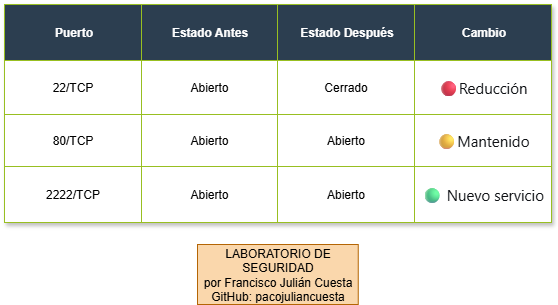

The diagram above was exported from draw.io. Its source (the exported page's mxGraphModel, read from the mxfile embedded in the PNG):
<mxGraphModel dx="697" dy="858" grid="1" gridSize="10" guides="1" tooltips="1" connect="1" arrows="1" fold="1" page="1" pageScale="1" pageWidth="827" pageHeight="1169" math="0" shadow="0">
  <root>
    <mxCell id="0" />
    <mxCell id="1" parent="0" />
    <mxCell id="4-oj74ccPjdFDLS39io7-17" value="Assets" style="childLayout=tableLayout;recursiveResize=0;strokeColor=#98bf21;fillColor=#FFFFFF;shadow=1;" vertex="1" parent="1">
      <mxGeometry x="140" y="120" width="547" height="218" as="geometry" />
    </mxCell>
    <mxCell id="4-oj74ccPjdFDLS39io7-18" style="shape=tableRow;horizontal=0;startSize=0;swimlaneHead=0;swimlaneBody=0;top=0;left=0;bottom=0;right=0;dropTarget=0;collapsible=0;recursiveResize=0;expand=0;fontStyle=0;strokeColor=inherit;fillColor=#ffffff;" vertex="1" parent="4-oj74ccPjdFDLS39io7-17">
      <mxGeometry width="547" height="56" as="geometry" />
    </mxCell>
    <mxCell id="4-oj74ccPjdFDLS39io7-19" value="Puerto" style="connectable=0;recursiveResize=0;strokeColor=inherit;fillColor=#2C3E50;align=center;fontStyle=1;fontColor=#FFFFFF;html=1;" vertex="1" parent="4-oj74ccPjdFDLS39io7-18">
      <mxGeometry width="137" height="56" as="geometry">
        <mxRectangle width="137" height="56" as="alternateBounds" />
      </mxGeometry>
    </mxCell>
    <mxCell id="4-oj74ccPjdFDLS39io7-20" value="Estado Antes" style="connectable=0;recursiveResize=0;strokeColor=inherit;fillColor=#2C3E50;align=center;fontStyle=1;fontColor=#FFFFFF;html=1;" vertex="1" parent="4-oj74ccPjdFDLS39io7-18">
      <mxGeometry x="137" width="136" height="56" as="geometry">
        <mxRectangle width="136" height="56" as="alternateBounds" />
      </mxGeometry>
    </mxCell>
    <mxCell id="4-oj74ccPjdFDLS39io7-21" value="Estado Después" style="connectable=0;recursiveResize=0;strokeColor=inherit;fillColor=#2C3E50;align=center;fontStyle=1;fontColor=#FFFFFF;html=1;" vertex="1" parent="4-oj74ccPjdFDLS39io7-18">
      <mxGeometry x="273" width="137" height="56" as="geometry">
        <mxRectangle width="137" height="56" as="alternateBounds" />
      </mxGeometry>
    </mxCell>
    <mxCell id="4-oj74ccPjdFDLS39io7-38" value="Cambio" style="connectable=0;recursiveResize=0;strokeColor=inherit;fillColor=#2C3E50;align=center;fontStyle=1;fontColor=#FFFFFF;html=1;" vertex="1" parent="4-oj74ccPjdFDLS39io7-18">
      <mxGeometry x="410" width="137" height="56" as="geometry">
        <mxRectangle width="137" height="56" as="alternateBounds" />
      </mxGeometry>
    </mxCell>
    <mxCell id="4-oj74ccPjdFDLS39io7-22" value="" style="shape=tableRow;horizontal=0;startSize=0;swimlaneHead=0;swimlaneBody=0;top=0;left=0;bottom=0;right=0;dropTarget=0;collapsible=0;recursiveResize=0;expand=0;fontStyle=0;strokeColor=inherit;fillColor=#ffffff;" vertex="1" parent="4-oj74ccPjdFDLS39io7-17">
      <mxGeometry y="56" width="547" height="54" as="geometry" />
    </mxCell>
    <mxCell id="4-oj74ccPjdFDLS39io7-23" value="22/TCP" style="connectable=0;recursiveResize=0;strokeColor=inherit;fillColor=inherit;align=center;whiteSpace=wrap;html=1;" vertex="1" parent="4-oj74ccPjdFDLS39io7-22">
      <mxGeometry width="137" height="54" as="geometry">
        <mxRectangle width="137" height="54" as="alternateBounds" />
      </mxGeometry>
    </mxCell>
    <mxCell id="4-oj74ccPjdFDLS39io7-24" value="Abierto" style="connectable=0;recursiveResize=0;strokeColor=inherit;fillColor=inherit;align=center;whiteSpace=wrap;html=1;" vertex="1" parent="4-oj74ccPjdFDLS39io7-22">
      <mxGeometry x="137" width="136" height="54" as="geometry">
        <mxRectangle width="136" height="54" as="alternateBounds" />
      </mxGeometry>
    </mxCell>
    <mxCell id="4-oj74ccPjdFDLS39io7-25" value="Cerrado" style="connectable=0;recursiveResize=0;strokeColor=inherit;fillColor=inherit;align=center;whiteSpace=wrap;html=1;" vertex="1" parent="4-oj74ccPjdFDLS39io7-22">
      <mxGeometry x="273" width="137" height="54" as="geometry">
        <mxRectangle width="137" height="54" as="alternateBounds" />
      </mxGeometry>
    </mxCell>
    <mxCell id="4-oj74ccPjdFDLS39io7-39" value="&lt;span style=&quot;color: rgb(15, 17, 21); font-family: quote-cjk-patch, Inter, system-ui, -apple-system, BlinkMacSystemFont, &amp;quot;Segoe UI&amp;quot;, Roboto, Oxygen, Ubuntu, Cantarell, &amp;quot;Open Sans&amp;quot;, &amp;quot;Helvetica Neue&amp;quot;, sans-serif; font-size: 15px; text-align: start; background-color: rgb(255, 255, 255);&quot;&gt;🔴Reducción&lt;/span&gt;" style="connectable=0;recursiveResize=0;strokeColor=inherit;fillColor=inherit;align=center;whiteSpace=wrap;html=1;" vertex="1" parent="4-oj74ccPjdFDLS39io7-22">
      <mxGeometry x="410" width="137" height="54" as="geometry">
        <mxRectangle width="137" height="54" as="alternateBounds" />
      </mxGeometry>
    </mxCell>
    <mxCell id="4-oj74ccPjdFDLS39io7-26" value="" style="shape=tableRow;horizontal=0;startSize=0;swimlaneHead=0;swimlaneBody=0;top=0;left=0;bottom=0;right=0;dropTarget=0;collapsible=0;recursiveResize=0;expand=0;fontStyle=1;strokeColor=inherit;fillColor=#EAF2D3;" vertex="1" parent="4-oj74ccPjdFDLS39io7-17">
      <mxGeometry y="110" width="547" height="52" as="geometry" />
    </mxCell>
    <mxCell id="4-oj74ccPjdFDLS39io7-27" value="80/TCP" style="connectable=0;recursiveResize=0;strokeColor=inherit;fillColor=#FFFFFF;whiteSpace=wrap;html=1;" vertex="1" parent="4-oj74ccPjdFDLS39io7-26">
      <mxGeometry width="137" height="52" as="geometry">
        <mxRectangle width="137" height="52" as="alternateBounds" />
      </mxGeometry>
    </mxCell>
    <mxCell id="4-oj74ccPjdFDLS39io7-28" value="Abierto" style="connectable=0;recursiveResize=0;strokeColor=inherit;fillColor=#FFFFFF;whiteSpace=wrap;html=1;" vertex="1" parent="4-oj74ccPjdFDLS39io7-26">
      <mxGeometry x="137" width="136" height="52" as="geometry">
        <mxRectangle width="136" height="52" as="alternateBounds" />
      </mxGeometry>
    </mxCell>
    <mxCell id="4-oj74ccPjdFDLS39io7-29" value="Abierto" style="connectable=0;recursiveResize=0;strokeColor=inherit;fillColor=#FFFFFF;whiteSpace=wrap;html=1;" vertex="1" parent="4-oj74ccPjdFDLS39io7-26">
      <mxGeometry x="273" width="137" height="52" as="geometry">
        <mxRectangle width="137" height="52" as="alternateBounds" />
      </mxGeometry>
    </mxCell>
    <mxCell id="4-oj74ccPjdFDLS39io7-40" value="&lt;span style=&quot;color: rgb(15, 17, 21); font-family: quote-cjk-patch, Inter, system-ui, -apple-system, BlinkMacSystemFont, &amp;quot;Segoe UI&amp;quot;, Roboto, Oxygen, Ubuntu, Cantarell, &amp;quot;Open Sans&amp;quot;, &amp;quot;Helvetica Neue&amp;quot;, sans-serif; font-size: 15px; text-align: start; background-color: rgb(255, 255, 255);&quot;&gt;🟡Mantenido&lt;/span&gt;" style="connectable=0;recursiveResize=0;strokeColor=inherit;fillColor=#FFFFFF;whiteSpace=wrap;html=1;" vertex="1" parent="4-oj74ccPjdFDLS39io7-26">
      <mxGeometry x="410" width="137" height="52" as="geometry">
        <mxRectangle width="137" height="52" as="alternateBounds" />
      </mxGeometry>
    </mxCell>
    <mxCell id="4-oj74ccPjdFDLS39io7-30" value="" style="shape=tableRow;horizontal=0;startSize=0;swimlaneHead=0;swimlaneBody=0;top=0;left=0;bottom=0;right=0;dropTarget=0;collapsible=0;recursiveResize=0;expand=0;fontStyle=0;strokeColor=inherit;fillColor=#ffffff;" vertex="1" parent="4-oj74ccPjdFDLS39io7-17">
      <mxGeometry y="162" width="547" height="56" as="geometry" />
    </mxCell>
    <mxCell id="4-oj74ccPjdFDLS39io7-31" value="2222/TCP" style="connectable=0;recursiveResize=0;strokeColor=inherit;fillColor=inherit;fontStyle=0;align=center;whiteSpace=wrap;html=1;" vertex="1" parent="4-oj74ccPjdFDLS39io7-30">
      <mxGeometry width="137" height="56" as="geometry">
        <mxRectangle width="137" height="56" as="alternateBounds" />
      </mxGeometry>
    </mxCell>
    <mxCell id="4-oj74ccPjdFDLS39io7-32" value="Abierto" style="connectable=0;recursiveResize=0;strokeColor=inherit;fillColor=inherit;fontStyle=0;align=center;whiteSpace=wrap;html=1;" vertex="1" parent="4-oj74ccPjdFDLS39io7-30">
      <mxGeometry x="137" width="136" height="56" as="geometry">
        <mxRectangle width="136" height="56" as="alternateBounds" />
      </mxGeometry>
    </mxCell>
    <mxCell id="4-oj74ccPjdFDLS39io7-33" value="Abierto" style="connectable=0;recursiveResize=0;strokeColor=inherit;fillColor=inherit;fontStyle=0;align=center;whiteSpace=wrap;html=1;" vertex="1" parent="4-oj74ccPjdFDLS39io7-30">
      <mxGeometry x="273" width="137" height="56" as="geometry">
        <mxRectangle width="137" height="56" as="alternateBounds" />
      </mxGeometry>
    </mxCell>
    <mxCell id="4-oj74ccPjdFDLS39io7-41" value="&lt;span style=&quot;color: rgb(15, 17, 21); font-family: quote-cjk-patch, Inter, system-ui, -apple-system, BlinkMacSystemFont, &amp;quot;Segoe UI&amp;quot;, Roboto, Oxygen, Ubuntu, Cantarell, &amp;quot;Open Sans&amp;quot;, &amp;quot;Helvetica Neue&amp;quot;, sans-serif; font-size: 15px; text-align: start; background-color: rgb(255, 255, 255);&quot;&gt;🟢 Nuevo servicio&lt;/span&gt;" style="connectable=0;recursiveResize=0;strokeColor=inherit;fillColor=inherit;fontStyle=0;align=center;whiteSpace=wrap;html=1;" vertex="1" parent="4-oj74ccPjdFDLS39io7-30">
      <mxGeometry x="410" width="137" height="56" as="geometry">
        <mxRectangle width="137" height="56" as="alternateBounds" />
      </mxGeometry>
    </mxCell>
    <mxCell id="4-oj74ccPjdFDLS39io7-44" value="LABORATORIO DE SEGURIDAD&lt;div&gt;por Francisco Julián Cuesta&lt;/div&gt;&lt;div&gt;GitHub: pacojuliancuesta&lt;/div&gt;" style="rounded=0;whiteSpace=wrap;html=1;fillColor=#fad7ac;strokeColor=#b46504;" vertex="1" parent="1">
      <mxGeometry x="333" y="360" width="160.75" height="60" as="geometry" />
    </mxCell>
  </root>
</mxGraphModel>